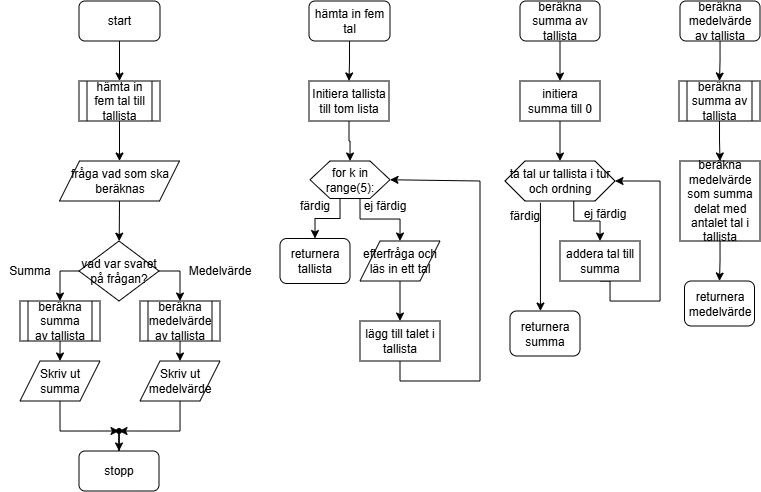

The diagram above was exported from draw.io. Its source (the exported page's mxGraphModel, read from the mxfile embedded in the PNG):
<mxGraphModel dx="815" dy="425" grid="1" gridSize="10" guides="1" tooltips="1" connect="1" arrows="1" fold="1" page="1" pageScale="1" pageWidth="827" pageHeight="1169" math="0" shadow="0">
  <root>
    <mxCell id="0" />
    <mxCell id="1" parent="0" />
    <mxCell id="3c8psDz0_bHQ_-5lvWN3-14" edge="1" parent="1" source="3c8psDz0_bHQ_-5lvWN3-1" style="edgeStyle=orthogonalEdgeStyle;rounded=0;orthogonalLoop=1;jettySize=auto;html=1;" target="3c8psDz0_bHQ_-5lvWN3-2" value="">
      <mxGeometry relative="1" as="geometry" />
    </mxCell>
    <mxCell id="3c8psDz0_bHQ_-5lvWN3-1" parent="1" style="rounded=1;whiteSpace=wrap;html=1;" value="start" vertex="1">
      <mxGeometry height="40" width="81" x="79" y="40" as="geometry" />
    </mxCell>
    <mxCell id="3c8psDz0_bHQ_-5lvWN3-13" edge="1" parent="1" source="3c8psDz0_bHQ_-5lvWN3-2" style="edgeStyle=orthogonalEdgeStyle;rounded=0;orthogonalLoop=1;jettySize=auto;html=1;" target="3c8psDz0_bHQ_-5lvWN3-3" value="">
      <mxGeometry relative="1" as="geometry" />
    </mxCell>
    <mxCell id="3c8psDz0_bHQ_-5lvWN3-2" parent="1" style="shape=process;whiteSpace=wrap;html=1;backgroundOutline=1;" value="hämta in fem tal till tallista" vertex="1">
      <mxGeometry height="40" width="81" x="79" y="120" as="geometry" />
    </mxCell>
    <mxCell id="3c8psDz0_bHQ_-5lvWN3-3" parent="1" style="shape=parallelogram;perimeter=parallelogramPerimeter;whiteSpace=wrap;html=1;fixedSize=1;" value="fråga vad som ska beräknas" vertex="1">
      <mxGeometry height="40" width="120" x="59.5" y="200" as="geometry" />
    </mxCell>
    <mxCell id="3c8psDz0_bHQ_-5lvWN3-4" parent="1" style="rhombus;whiteSpace=wrap;html=1;" value="vad var svaret på frågan?" vertex="1">
      <mxGeometry height="60" width="80" x="79" y="280" as="geometry" />
    </mxCell>
    <mxCell id="3c8psDz0_bHQ_-5lvWN3-18" edge="1" parent="1" source="3c8psDz0_bHQ_-5lvWN3-5" style="edgeStyle=orthogonalEdgeStyle;rounded=0;orthogonalLoop=1;jettySize=auto;html=1;entryX=0.5;entryY=0;entryDx=0;entryDy=0;" target="fG-r3DqPwD8BFC7Qn5v0-1" value="">
      <mxGeometry relative="1" as="geometry">
        <Array as="points">
          <mxPoint x="60" y="390" />
          <mxPoint x="60" y="390" />
        </Array>
        <mxPoint x="60" y="460" as="targetPoint" />
      </mxGeometry>
    </mxCell>
    <mxCell id="3c8psDz0_bHQ_-5lvWN3-5" parent="1" style="shape=process;whiteSpace=wrap;html=1;backgroundOutline=1;" value="beräkna summa&lt;div&gt;av tallista&lt;/div&gt;" vertex="1">
      <mxGeometry height="40" width="80" x="20" y="340" as="geometry" />
    </mxCell>
    <mxCell id="3c8psDz0_bHQ_-5lvWN3-20" edge="1" parent="1" source="3c8psDz0_bHQ_-5lvWN3-6" style="edgeStyle=orthogonalEdgeStyle;rounded=0;orthogonalLoop=1;jettySize=auto;html=1;entryX=0.5;entryY=0;entryDx=0;entryDy=0;" target="fG-r3DqPwD8BFC7Qn5v0-2" value="">
      <mxGeometry relative="1" as="geometry">
        <Array as="points">
          <mxPoint x="180" y="400" />
          <mxPoint x="180" y="400" />
        </Array>
      </mxGeometry>
    </mxCell>
    <mxCell id="3c8psDz0_bHQ_-5lvWN3-6" parent="1" style="shape=process;whiteSpace=wrap;html=1;backgroundOutline=1;" value="beräkna medelvärde av tallista" vertex="1">
      <mxGeometry height="40" width="80" x="140" y="340" as="geometry" />
    </mxCell>
    <mxCell id="3c8psDz0_bHQ_-5lvWN3-7" edge="1" parent="1" source="3c8psDz0_bHQ_-5lvWN3-4" style="endArrow=classic;html=1;rounded=0;exitX=1;exitY=0.5;exitDx=0;exitDy=0;entryX=0.5;entryY=0;entryDx=0;entryDy=0;" target="3c8psDz0_bHQ_-5lvWN3-6" value="">
      <mxGeometry height="50" relative="1" width="50" as="geometry">
        <Array as="points">
          <mxPoint x="180" y="310" />
        </Array>
        <mxPoint x="390" y="410" as="sourcePoint" />
        <mxPoint x="440" y="360" as="targetPoint" />
      </mxGeometry>
    </mxCell>
    <mxCell id="3c8psDz0_bHQ_-5lvWN3-8" edge="1" parent="1" source="3c8psDz0_bHQ_-5lvWN3-4" style="endArrow=classic;html=1;rounded=0;exitX=0;exitY=0.5;exitDx=0;exitDy=0;entryX=0.5;entryY=0;entryDx=0;entryDy=0;" target="3c8psDz0_bHQ_-5lvWN3-5" value="">
      <mxGeometry height="50" relative="1" width="50" as="geometry">
        <Array as="points">
          <mxPoint x="60" y="310" />
        </Array>
        <mxPoint x="390" y="410" as="sourcePoint" />
        <mxPoint x="440" y="360" as="targetPoint" />
      </mxGeometry>
    </mxCell>
    <mxCell id="3c8psDz0_bHQ_-5lvWN3-9" parent="1" style="text;html=1;whiteSpace=wrap;strokeColor=none;fillColor=none;align=center;verticalAlign=middle;rounded=0;" value="Medelvärde" vertex="1">
      <mxGeometry height="20" width="60" x="190" y="300" as="geometry" />
    </mxCell>
    <mxCell id="3c8psDz0_bHQ_-5lvWN3-11" parent="1" style="text;html=1;whiteSpace=wrap;strokeColor=none;fillColor=none;align=center;verticalAlign=middle;rounded=0;" value="Summa" vertex="1">
      <mxGeometry height="20" width="60" x="-0.5" y="300" as="geometry" />
    </mxCell>
    <mxCell id="3c8psDz0_bHQ_-5lvWN3-12" edge="1" parent="1" source="3c8psDz0_bHQ_-5lvWN3-3" style="endArrow=classic;html=1;rounded=0;exitX=0.5;exitY=1;exitDx=0;exitDy=0;" target="3c8psDz0_bHQ_-5lvWN3-4" value="">
      <mxGeometry height="50" relative="1" width="50" as="geometry">
        <mxPoint x="390" y="410" as="sourcePoint" />
        <mxPoint x="440" y="360" as="targetPoint" />
      </mxGeometry>
    </mxCell>
    <mxCell id="3c8psDz0_bHQ_-5lvWN3-23" edge="1" parent="1" source="3c8psDz0_bHQ_-5lvWN3-19" style="edgeStyle=orthogonalEdgeStyle;rounded=0;orthogonalLoop=1;jettySize=auto;html=1;exitX=0.429;exitY=0.493;exitDx=0;exitDy=0;exitPerimeter=0;" target="3c8psDz0_bHQ_-5lvWN3-22" value="">
      <mxGeometry relative="1" as="geometry">
        <mxPoint x="119" y="480" as="sourcePoint" />
      </mxGeometry>
    </mxCell>
    <mxCell id="3c8psDz0_bHQ_-5lvWN3-19" parent="1" style="shape=waypoint;sketch=0;size=6;pointerEvents=1;points=[];fillColor=default;resizable=0;rotatable=0;perimeter=centerPerimeter;snapToPoint=1;" value="" vertex="1">
      <mxGeometry height="20" width="20" x="109" y="460" as="geometry" />
    </mxCell>
    <mxCell id="3c8psDz0_bHQ_-5lvWN3-22" parent="1" style="rounded=1;whiteSpace=wrap;html=1;sketch=0;pointerEvents=1;resizable=1;" value="stopp" vertex="1">
      <mxGeometry height="40" width="80" x="79" y="490" as="geometry" />
    </mxCell>
    <mxCell id="3c8psDz0_bHQ_-5lvWN3-36" edge="1" parent="1" source="3c8psDz0_bHQ_-5lvWN3-26" style="edgeStyle=orthogonalEdgeStyle;rounded=0;orthogonalLoop=1;jettySize=auto;html=1;entryX=0.5;entryY=0;entryDx=0;entryDy=0;" target="3c8psDz0_bHQ_-5lvWN3-41" value="">
      <mxGeometry relative="1" as="geometry">
        <mxPoint x="360" y="167.5" as="targetPoint" />
      </mxGeometry>
    </mxCell>
    <mxCell id="3c8psDz0_bHQ_-5lvWN3-26" parent="1" style="rounded=1;whiteSpace=wrap;html=1;" value="hämta in fem tal" vertex="1">
      <mxGeometry height="40" width="81" x="309" y="40" as="geometry" />
    </mxCell>
    <mxCell id="3c8psDz0_bHQ_-5lvWN3-33" edge="1" parent="1" source="3c8psDz0_bHQ_-5lvWN3-27" style="edgeStyle=orthogonalEdgeStyle;rounded=0;orthogonalLoop=1;jettySize=auto;html=1;exitX=0.375;exitY=1;exitDx=0;exitDy=0;" target="3c8psDz0_bHQ_-5lvWN3-32" value="">
      <mxGeometry relative="1" as="geometry" />
    </mxCell>
    <mxCell id="3c8psDz0_bHQ_-5lvWN3-35" edge="1" parent="1" source="3c8psDz0_bHQ_-5lvWN3-27" style="edgeStyle=orthogonalEdgeStyle;rounded=0;orthogonalLoop=1;jettySize=auto;html=1;exitX=0.625;exitY=1;exitDx=0;exitDy=0;entryX=0.5;entryY=0;entryDx=0;entryDy=0;" target="3c8psDz0_bHQ_-5lvWN3-38" value="">
      <mxGeometry relative="1" as="geometry">
        <Array as="points">
          <mxPoint x="360" y="258" />
          <mxPoint x="400" y="258" />
        </Array>
        <mxPoint x="370" y="277.5" as="targetPoint" />
      </mxGeometry>
    </mxCell>
    <mxCell id="3c8psDz0_bHQ_-5lvWN3-27" parent="1" style="shape=hexagon;perimeter=hexagonPerimeter2;whiteSpace=wrap;html=1;fixedSize=1;" value="for k in range(5):" vertex="1">
      <mxGeometry height="37.5" width="80" x="310" y="200" as="geometry" />
    </mxCell>
    <mxCell id="3c8psDz0_bHQ_-5lvWN3-30" parent="1" style="text;html=1;whiteSpace=wrap;strokeColor=none;fillColor=none;align=center;verticalAlign=middle;rounded=0;autosize=1;resizable=0;" value="färdig" vertex="1">
      <mxGeometry height="30" width="50" x="290" y="230" as="geometry" />
    </mxCell>
    <mxCell id="3c8psDz0_bHQ_-5lvWN3-32" parent="1" style="rounded=1;whiteSpace=wrap;html=1;" value="returnera tallista" vertex="1">
      <mxGeometry height="45" width="70" x="280" y="277.5" as="geometry" />
    </mxCell>
    <mxCell id="3c8psDz0_bHQ_-5lvWN3-37" parent="1" style="rounded=0;whiteSpace=wrap;html=1;" value="lägg till talet i tallista" vertex="1">
      <mxGeometry height="40" width="80" x="360" y="360" as="geometry" />
    </mxCell>
    <mxCell id="3c8psDz0_bHQ_-5lvWN3-39" edge="1" parent="1" source="3c8psDz0_bHQ_-5lvWN3-38" style="edgeStyle=orthogonalEdgeStyle;rounded=0;orthogonalLoop=1;jettySize=auto;html=1;" target="3c8psDz0_bHQ_-5lvWN3-37" value="">
      <mxGeometry relative="1" as="geometry" />
    </mxCell>
    <mxCell id="3c8psDz0_bHQ_-5lvWN3-38" parent="1" style="shape=parallelogram;perimeter=parallelogramPerimeter;whiteSpace=wrap;html=1;fixedSize=1;" value="efterfråga och läs in ett tal" vertex="1">
      <mxGeometry height="40" width="80" x="360" y="280" as="geometry" />
    </mxCell>
    <mxCell id="3c8psDz0_bHQ_-5lvWN3-42" edge="1" parent="1" source="3c8psDz0_bHQ_-5lvWN3-41" style="edgeStyle=orthogonalEdgeStyle;rounded=0;orthogonalLoop=1;jettySize=auto;html=1;" target="3c8psDz0_bHQ_-5lvWN3-27" value="">
      <mxGeometry relative="1" as="geometry" />
    </mxCell>
    <mxCell id="3c8psDz0_bHQ_-5lvWN3-41" parent="1" style="rounded=0;whiteSpace=wrap;html=1;" value="Initiera tallista till tom lista" vertex="1">
      <mxGeometry height="40" width="80" x="309" y="120" as="geometry" />
    </mxCell>
    <mxCell id="3c8psDz0_bHQ_-5lvWN3-43" edge="1" parent="1" source="3c8psDz0_bHQ_-5lvWN3-37" style="endArrow=classic;html=1;rounded=0;exitX=0.5;exitY=1;exitDx=0;exitDy=0;entryX=1;entryY=0.5;entryDx=0;entryDy=0;" target="3c8psDz0_bHQ_-5lvWN3-27" value="">
      <mxGeometry height="50" relative="1" width="50" as="geometry">
        <Array as="points">
          <mxPoint x="400" y="420" />
          <mxPoint x="480" y="420" />
          <mxPoint x="480" y="220" />
        </Array>
        <mxPoint x="520" y="407.5" as="sourcePoint" />
        <mxPoint x="510" y="220" as="targetPoint" />
      </mxGeometry>
    </mxCell>
    <mxCell id="3c8psDz0_bHQ_-5lvWN3-44" parent="1" style="text;html=1;whiteSpace=wrap;strokeColor=none;fillColor=none;align=center;verticalAlign=middle;rounded=0;autosize=1;resizable=0;" value="ej färdig" vertex="1">
      <mxGeometry height="30" width="70" x="350" y="230" as="geometry" />
    </mxCell>
    <mxCell id="3c8psDz0_bHQ_-5lvWN3-56" edge="1" parent="1" source="3c8psDz0_bHQ_-5lvWN3-45" style="edgeStyle=orthogonalEdgeStyle;rounded=0;orthogonalLoop=1;jettySize=auto;html=1;" target="3c8psDz0_bHQ_-5lvWN3-46" value="">
      <mxGeometry relative="1" as="geometry" />
    </mxCell>
    <mxCell id="3c8psDz0_bHQ_-5lvWN3-45" parent="1" style="rounded=1;whiteSpace=wrap;html=1;" value="beräkna summa av tallista" vertex="1">
      <mxGeometry height="40" width="80" x="520" y="40" as="geometry" />
    </mxCell>
    <mxCell id="3c8psDz0_bHQ_-5lvWN3-57" edge="1" parent="1" source="3c8psDz0_bHQ_-5lvWN3-46" style="edgeStyle=orthogonalEdgeStyle;rounded=0;orthogonalLoop=1;jettySize=auto;html=1;entryX=0.5;entryY=0;entryDx=0;entryDy=0;" target="3c8psDz0_bHQ_-5lvWN3-47" value="">
      <mxGeometry relative="1" as="geometry" />
    </mxCell>
    <mxCell id="3c8psDz0_bHQ_-5lvWN3-46" parent="1" style="rounded=0;whiteSpace=wrap;html=1;" value="initiera summa till 0" vertex="1">
      <mxGeometry height="40" width="80" x="520" y="120" as="geometry" />
    </mxCell>
    <mxCell id="3c8psDz0_bHQ_-5lvWN3-49" edge="1" parent="1" source="3c8psDz0_bHQ_-5lvWN3-47" style="edgeStyle=orthogonalEdgeStyle;rounded=0;orthogonalLoop=1;jettySize=auto;html=1;exitX=0.625;exitY=1;exitDx=0;exitDy=0;" target="3c8psDz0_bHQ_-5lvWN3-48">
      <mxGeometry relative="1" as="geometry" />
    </mxCell>
    <mxCell id="3c8psDz0_bHQ_-5lvWN3-51" edge="1" parent="1" source="3c8psDz0_bHQ_-5lvWN3-47" style="edgeStyle=orthogonalEdgeStyle;rounded=0;orthogonalLoop=1;jettySize=auto;html=1;exitX=0.322;exitY=1.046;exitDx=0;exitDy=0;exitPerimeter=0;" target="3c8psDz0_bHQ_-5lvWN3-50" value="">
      <mxGeometry relative="1" as="geometry">
        <Array as="points">
          <mxPoint x="540" y="310" />
          <mxPoint x="540" y="310" />
        </Array>
        <mxPoint x="670" y="390" as="sourcePoint" />
      </mxGeometry>
    </mxCell>
    <mxCell id="3c8psDz0_bHQ_-5lvWN3-47" parent="1" style="shape=hexagon;perimeter=hexagonPerimeter2;whiteSpace=wrap;html=1;fixedSize=1;" value="ta tal ur tallista i tur och ordning" vertex="1">
      <mxGeometry height="40" width="110" x="505" y="200" as="geometry" />
    </mxCell>
    <mxCell id="3c8psDz0_bHQ_-5lvWN3-53" edge="1" parent="1" source="3c8psDz0_bHQ_-5lvWN3-48" style="edgeStyle=orthogonalEdgeStyle;rounded=0;orthogonalLoop=1;jettySize=auto;html=1;exitX=0.5;exitY=1;exitDx=0;exitDy=0;entryX=1;entryY=0.5;entryDx=0;entryDy=0;" target="3c8psDz0_bHQ_-5lvWN3-47">
      <mxGeometry relative="1" as="geometry">
        <Array as="points">
          <mxPoint x="610" y="340" />
          <mxPoint x="660" y="340" />
          <mxPoint x="660" y="220" />
        </Array>
        <mxPoint x="650" y="320.47" as="sourcePoint" />
        <mxPoint x="650" y="212.97" as="targetPoint" />
      </mxGeometry>
    </mxCell>
    <mxCell id="3c8psDz0_bHQ_-5lvWN3-48" parent="1" style="rounded=0;whiteSpace=wrap;html=1;" value="addera tal till summa" vertex="1">
      <mxGeometry height="40" width="80" x="560" y="280" as="geometry" />
    </mxCell>
    <mxCell id="3c8psDz0_bHQ_-5lvWN3-50" parent="1" style="rounded=1;whiteSpace=wrap;html=1;" value="returnera summa" vertex="1">
      <mxGeometry height="45" width="70" x="510" y="350" as="geometry" />
    </mxCell>
    <mxCell id="3c8psDz0_bHQ_-5lvWN3-54" parent="1" style="text;html=1;whiteSpace=wrap;strokeColor=none;fillColor=none;align=center;verticalAlign=middle;rounded=0;autosize=1;resizable=0;" value="färdig" vertex="1">
      <mxGeometry height="30" width="50" x="500" y="240" as="geometry" />
    </mxCell>
    <mxCell id="3c8psDz0_bHQ_-5lvWN3-55" parent="1" style="text;html=1;whiteSpace=wrap;strokeColor=none;fillColor=none;align=center;verticalAlign=middle;rounded=0;autosize=1;resizable=0;" value="ej färdig" vertex="1">
      <mxGeometry height="30" width="70" x="570" y="237.5" as="geometry" />
    </mxCell>
    <mxCell id="3c8psDz0_bHQ_-5lvWN3-66" edge="1" parent="1" source="3c8psDz0_bHQ_-5lvWN3-63" style="edgeStyle=orthogonalEdgeStyle;rounded=0;orthogonalLoop=1;jettySize=auto;html=1;" target="3c8psDz0_bHQ_-5lvWN3-65" value="">
      <mxGeometry relative="1" as="geometry" />
    </mxCell>
    <mxCell id="3c8psDz0_bHQ_-5lvWN3-63" parent="1" style="rounded=1;whiteSpace=wrap;html=1;" value="beräkna medelvärde av tallista" vertex="1">
      <mxGeometry height="40" width="80" x="680" y="40" as="geometry" />
    </mxCell>
    <mxCell id="3c8psDz0_bHQ_-5lvWN3-69" edge="1" parent="1" source="3c8psDz0_bHQ_-5lvWN3-65" style="edgeStyle=orthogonalEdgeStyle;rounded=0;orthogonalLoop=1;jettySize=auto;html=1;" target="3c8psDz0_bHQ_-5lvWN3-67" value="">
      <mxGeometry relative="1" as="geometry" />
    </mxCell>
    <mxCell id="3c8psDz0_bHQ_-5lvWN3-65" parent="1" style="shape=process;whiteSpace=wrap;html=1;backgroundOutline=1;" value="beräkna summa av tallista" vertex="1">
      <mxGeometry height="40" width="81" x="679" y="120" as="geometry" />
    </mxCell>
    <mxCell id="3c8psDz0_bHQ_-5lvWN3-70" edge="1" parent="1" source="3c8psDz0_bHQ_-5lvWN3-67" style="edgeStyle=orthogonalEdgeStyle;rounded=0;orthogonalLoop=1;jettySize=auto;html=1;" target="3c8psDz0_bHQ_-5lvWN3-68" value="">
      <mxGeometry relative="1" as="geometry" />
    </mxCell>
    <mxCell id="3c8psDz0_bHQ_-5lvWN3-67" parent="1" style="rounded=0;whiteSpace=wrap;html=1;" value="beräkna medelvärde som summa delat med antalet tal i tallista" vertex="1">
      <mxGeometry height="80" width="80" x="680" y="200" as="geometry" />
    </mxCell>
    <mxCell id="3c8psDz0_bHQ_-5lvWN3-68" parent="1" style="rounded=1;whiteSpace=wrap;html=1;" value="returnera medelvärde" vertex="1">
      <mxGeometry height="45" width="70" x="684.5" y="320" as="geometry" />
    </mxCell>
    <mxCell id="fG-r3DqPwD8BFC7Qn5v0-1" parent="1" style="shape=parallelogram;perimeter=parallelogramPerimeter;whiteSpace=wrap;html=1;fixedSize=1;" value="Skriv ut summa" vertex="1">
      <mxGeometry height="40" width="80" x="20" y="400" as="geometry" />
    </mxCell>
    <mxCell id="fG-r3DqPwD8BFC7Qn5v0-2" parent="1" style="shape=parallelogram;perimeter=parallelogramPerimeter;whiteSpace=wrap;html=1;fixedSize=1;" value="Skriv ut medelvärde" vertex="1">
      <mxGeometry height="40" width="80" x="140" y="400" as="geometry" />
    </mxCell>
    <mxCell id="fG-r3DqPwD8BFC7Qn5v0-3" edge="1" parent="1" source="fG-r3DqPwD8BFC7Qn5v0-1" style="edgeStyle=orthogonalEdgeStyle;rounded=0;orthogonalLoop=1;jettySize=auto;html=1;exitX=0.5;exitY=1;exitDx=0;exitDy=0;entryX=0.343;entryY=1.15;entryDx=0;entryDy=0;entryPerimeter=0;" target="3c8psDz0_bHQ_-5lvWN3-19">
      <mxGeometry relative="1" as="geometry">
        <Array as="points">
          <mxPoint x="60" y="470" />
        </Array>
      </mxGeometry>
    </mxCell>
    <mxCell id="fG-r3DqPwD8BFC7Qn5v0-4" edge="1" parent="1" source="fG-r3DqPwD8BFC7Qn5v0-2" style="edgeStyle=orthogonalEdgeStyle;rounded=0;orthogonalLoop=1;jettySize=auto;html=1;entryX=0.971;entryY=0.807;entryDx=0;entryDy=0;entryPerimeter=0;" target="3c8psDz0_bHQ_-5lvWN3-19">
      <mxGeometry relative="1" as="geometry">
        <Array as="points">
          <mxPoint x="180" y="470" />
        </Array>
      </mxGeometry>
    </mxCell>
  </root>
</mxGraphModel>